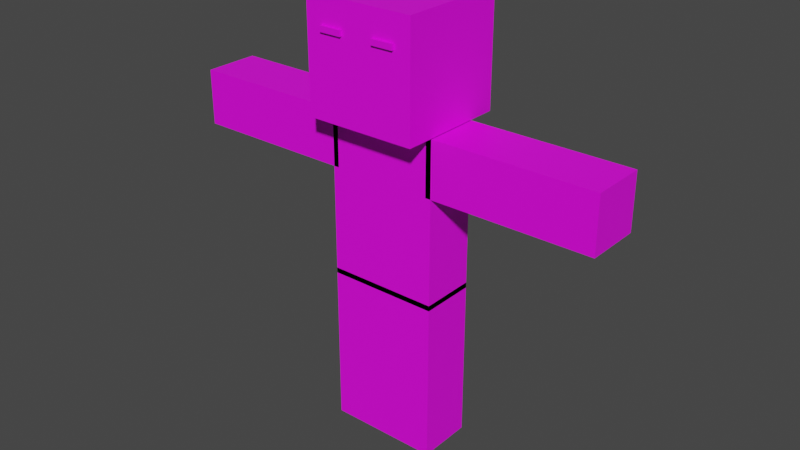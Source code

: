 # Source: Zombie.blend  (saved by Blender 3.4.6; exported with 4.5.12 LTS)
import bpy
from mathutils import Matrix  # noqa: F401  (used for matrix-valued properties, if any)

bpy.ops.wm.read_factory_settings(use_empty=True)
scene = bpy.context.scene
scene.name = 'Scene'

# ---- collections
col_collection = bpy.data.collections.new('Collection'); scene.collection.children.link(col_collection)

# ---- images (referenced by path relative to the original .blend; pixels are not part of the script)
import os
ASSET_DIR = os.environ.get("B2B_ASSET_DIR", "")  # directory of the original .blend (textures are referenced by path, not embedded)
HERE = os.path.dirname(os.path.abspath(__file__))  # packed textures are extracted next to this script under _unpacked/

def load_image(name, relpath, width, height, colorspace="sRGB"):
    """Load a texture the original file referenced (path relative to the .blend, or extracted next to this script)."""
    p = next((c for c in (os.path.join(HERE, relpath), os.path.join(ASSET_DIR, relpath)) if relpath and os.path.exists(c)), "")
    if p:
        img = bpy.data.images.load(p, check_existing=True)
        img.name = name
    else:  # same state as the original file: an image datablock whose file is absent (Cycles renders it pink)
        img = bpy.data.images.new(name, width, height)
        img.source = "FILE"
        img.filepath = "//" + (relpath or name)
    img.colorspace_settings.name = colorspace
    return img
img_zombiecolor = load_image('ZombieColor', 'ZombieColor.png', 1024, 1024, 'sRGB')

# ---- materials (node trees are filled in below, after node groups)
mat_zombie = bpy.data.materials.new('Zombie')
mat_zombie.use_transparent_shadow = False

# ---- material node trees
mat_zombie.use_nodes = True; mat_zombie.node_tree.nodes.clear()
_N = mat_zombie.node_tree.nodes; _L = mat_zombie.node_tree.links
n0 = _N.new('ShaderNodeBsdfPrincipled'); n0.name = 'Principled BSDF'; n0.location = (10, 300)
n0.distribution = 'GGX'
n0.subsurface_method = 'RANDOM_WALK_SKIN'
n0.inputs[3].default_value = 1.45
n0.inputs[27].default_value = (0.0, 0.0, 0.0, 1.0)
n0.inputs[28].default_value = 1.0
n1 = _N.new('ShaderNodeOutputMaterial'); n1.name = 'Material Output'; n1.location = (300, 300)
n2 = _N.new('ShaderNodeTexImage'); n2.name = 'Image Texture'; n2.location = (-380, 220)
n2.image = img_zombiecolor
_L.new(n0.outputs[0], n1.inputs[0])
_L.new(n2.outputs[0], n0.inputs[0])
n1.is_active_output = True

# ---- world
world_world = bpy.data.worlds.new('World'); scene.world = world_world
world_world.use_nodes = True; world_world.node_tree.nodes.clear()
_N = world_world.node_tree.nodes; _L = world_world.node_tree.links
n0 = _N.new('ShaderNodeOutputWorld'); n0.name = 'World Output'; n0.location = (300, 300)
n1 = _N.new('ShaderNodeBackground'); n1.name = 'Background'; n1.location = (10, 300)
n1.inputs[0].default_value = (0.05088, 0.05088, 0.05088, 1.0)
_L.new(n1.outputs[0], n0.inputs[0])
n0.is_active_output = True
world_world.color = (0.05088, 0.05088, 0.05088)
world_world.use_sun_shadow = False
world_world.sun_shadow_jitter_overblur = 0.0

# ---- meshes
me_cube_001 = bpy.data.meshes.new('Cube.001')
me_cube_001.from_pydata([(-3.9, -0.5, -1.022), (-0.9, -0.5, -1.022), (-3.9, 0.5, -1.022), (-0.9, 0.5, -1.022), (-3.9, -0.5, -2.022), (-0.9, -0.5, -2.022), (-3.9, 0.5, -2.022), (-0.9, 0.5, -2.022), (0.9, -0.5, -1.022), (3.9, -0.5, -1.022), (0.9, 0.5, -1.022), (3.9, 0.5, -1.022), (0.9, -0.5, -2.022), (3.9, -0.5, -2.022), (0.9, 0.5, -2.022), (3.9, 0.5, -2.022), (-1.0, -0.5, -6.922), (-1.0, -0.5, -3.922), (-1.0, 0.5, -6.922), (-1.0, 0.5, -3.922), (0.0, -0.5, -6.922), (0.0, -0.5, -3.922), (0.0, 0.5, -6.922), (0.0, 0.5, -3.922), (0.0, -0.5, -6.922), (0.0, -0.5, -3.922), (0.0, 0.5, -6.922), (0.0, 0.5, -3.922), (1.0, -0.5, -6.922), (1.0, -0.5, -3.922), (1.0, 0.5, -6.922), (1.0, 0.5, -3.922), (-1.0, -0.5, -4.022), (-1.0, -0.5, -1.022), (-1.0, 0.5, -4.022), (-1.0, 0.5, -1.022), (1.0, -0.5, -4.022), (1.0, -0.5, -1.022), (1.0, 0.5, -4.022), (1.0, 0.5, -1.022), (-1.0, -1.0, -1.012), (-1.0, -1.0, 0.9883), (-1.0, 1.0, -1.012), (-1.0, 1.0, 0.9883), (1.0, -1.0, -1.012), (1.0, -1.0, 0.9883), (1.0, 1.0, -1.012), (1.0, 1.0, 0.9883), (-0.7, -1.05, 0.4283), (-0.7, -1.05, 0.5283), (-0.7, -0.95, 0.4283), (-0.7, -0.95, 0.5283), (-0.3, -1.05, 0.4283), (-0.3, -1.05, 0.5283), (-0.3, -0.95, 0.4283), (-0.3, -0.95, 0.5283), (0.3, -1.05, 0.4283), (0.3, -1.05, 0.5283), (0.3, -0.95, 0.4283), (0.3, -0.95, 0.5283), (0.7, -1.05, 0.4283), (0.7, -1.05, 0.5283), (0.7, -0.95, 0.4283), (0.7, -0.95, 0.5283)], [], [(0, 1, 3, 2), (2, 3, 7, 6), (6, 7, 5, 4), (4, 5, 1, 0), (2, 6, 4, 0), (7, 3, 1, 5), (8, 9, 11, 10), (10, 11, 15, 14), (14, 15, 13, 12), (12, 13, 9, 8), (10, 14, 12, 8), (15, 11, 9, 13), (16, 17, 19, 18), (18, 19, 23, 22), (22, 23, 21, 20), (20, 21, 17, 16), (18, 22, 20, 16), (23, 19, 17, 21), (24, 25, 27, 26), (26, 27, 31, 30), (30, 31, 29, 28), (28, 29, 25, 24), (26, 30, 28, 24), (31, 27, 25, 29), (32, 33, 35, 34), (34, 35, 39, 38), (38, 39, 37, 36), (36, 37, 33, 32), (34, 38, 36, 32), (39, 35, 33, 37), (40, 41, 43, 42), (42, 43, 47, 46), (46, 47, 45, 44), (44, 45, 41, 40), (42, 46, 44, 40), (47, 43, 41, 45), (48, 49, 51, 50), (50, 51, 55, 54), (54, 55, 53, 52), (52, 53, 49, 48), (50, 54, 52, 48), (55, 51, 49, 53), (56, 57, 59, 58), (58, 59, 63, 62), (62, 63, 61, 60), (60, 61, 57, 56), (58, 62, 60, 56), (63, 59, 57, 61)])
_uv = me_cube_001.uv_layers.new(name='UVMap')
_uv.uv.foreach_set('vector', [0.7855, 0.5103, 0.7389, 0.5103, 0.7389, 0.4637, 0.7855, 0.4637, 0.7855, 0.4637, 0.7389, 0.4637, 0.7389, 0.417, 0.7855, 0.417, 0.7855, 0.417, 0.7389, 0.417, 0.7389, 0.3704, 0.7855, 0.3704, 0.7855, 0.3704, 0.7389, 0.3704, 0.7389, 0.3238, 0.7855, 0.3238, 0.8321, 0.417, 0.7855, 0.417, 0.7855, 0.3704, 0.8321, 0.3704, 0.7389, 0.417, 0.6923, 0.417, 0.6923, 0.3704, 0.7389, 0.3704, 0.7855, 0.7128, 0.7389, 0.7128, 0.7389, 0.6662, 0.7855, 0.6662, 0.7855, 0.6662, 0.7389, 0.6662, 0.7389, 0.6196, 0.7855, 0.6196, 0.7855, 0.6196, 0.7389, 0.6196, 0.7389, 0.573, 0.7855, 0.573, 0.7855, 0.573, 0.7389, 0.573, 0.7389, 0.5263, 0.7855, 0.5263, 0.8321, 0.6196, 0.7855, 0.6196, 0.7855, 0.573, 0.8321, 0.573, 0.7389, 0.6196, 0.6923, 0.6196, 0.6923, 0.573, 0.7389, 0.573, 0.7855, 0.9154, 0.7389, 0.9154, 0.7389, 0.8688, 0.7855, 0.8688, 0.7855, 0.8688, 0.7389, 0.8688, 0.7389, 0.8221, 0.7855, 0.8221, 0.7855, 0.8221, 0.7389, 0.8221, 0.7389, 0.7755, 0.7855, 0.7755, 0.7855, 0.7755, 0.7389, 0.7755, 0.7389, 0.7289, 0.7855, 0.7289, 0.8321, 0.8221, 0.7855, 0.8221, 0.7855, 0.7755, 0.8321, 0.7755, 0.7389, 0.8221, 0.6923, 0.8221, 0.6923, 0.7755, 0.7389, 0.7755, 0.09347, 0.9123, 0.04684, 0.9123, 0.04684, 0.8657, 0.09347, 0.8657, 0.09347, 0.8657, 0.04684, 0.8657, 0.04684, 0.8191, 0.09347, 0.8191, 0.09347, 0.8191, 0.04684, 0.8191, 0.04684, 0.7724, 0.09347, 0.7724, 0.09347, 0.7724, 0.04684, 0.7724, 0.04684, 0.7258, 0.09347, 0.7258, 0.1401, 0.8191, 0.09347, 0.8191, 0.09347, 0.7724, 0.1401, 0.7724, 0.04684, 0.8191, 0.0002146, 0.8191, 0.0002146, 0.7724, 0.04684, 0.7724, 0.2338, 0.9123, 0.1871, 0.9123, 0.1871, 0.8657, 0.2338, 0.8657, 0.2338, 0.8657, 0.1871, 0.8657, 0.1871, 0.8191, 0.2338, 0.8191, 0.2338, 0.8191, 0.1871, 0.8191, 0.1871, 0.7724, 0.2338, 0.7724, 0.2338, 0.7724, 0.1871, 0.7724, 0.1871, 0.7258, 0.2338, 0.7258, 0.2804, 0.8191, 0.2338, 0.8191, 0.2338, 0.7724, 0.2804, 0.7724, 0.1871, 0.8191, 0.1405, 0.8191, 0.1405, 0.7724, 0.1871, 0.7724, 0.6606, 0.7098, 0.4686, 0.4314, 0.4661, 0.2731, 0.6606, 0.01584, 0.6606, 0.01584, 0.4661, 0.2731, 0.2171, 0.2724, 0.01584, 0.0151, 0.01584, 0.0151, 0.2171, 0.2724, 0.2196, 0.4423, 0.02389, 0.7096, 0.02389, 0.7096, 0.2196, 0.4423, 0.4686, 0.4314, 0.6606, 0.7098, 0.9998, 0.3077, 0.6923, 0.3077, 0.6923, 0.0002146, 0.9998, 0.0002146, 0.2171, 0.2724, 0.4661, 0.2731, 0.4686, 0.4314, 0.2196, 0.4423, 0.3741, 0.9123, 0.3275, 0.9123, 0.3275, 0.8657, 0.3741, 0.8657, 0.3741, 0.8657, 0.3275, 0.8657, 0.3275, 0.8191, 0.3741, 0.8191, 0.3741, 0.8191, 0.3275, 0.8191, 0.3275, 0.7724, 0.3741, 0.7724, 0.3741, 0.7724, 0.3275, 0.7724, 0.3275, 0.7258, 0.3741, 0.7258, 0.4207, 0.8191, 0.3741, 0.8191, 0.3741, 0.7724, 0.4207, 0.7724, 0.3275, 0.8191, 0.2808, 0.8191, 0.2808, 0.7724, 0.3275, 0.7724, 0.5144, 0.9123, 0.4678, 0.9123, 0.4678, 0.8657, 0.5144, 0.8657, 0.5144, 0.8657, 0.4678, 0.8657, 0.4678, 0.8191, 0.5144, 0.8191, 0.5144, 0.8191, 0.4678, 0.8191, 0.4678, 0.7724, 0.5144, 0.7724, 0.5144, 0.7724, 0.4678, 0.7724, 0.4678, 0.7258, 0.5144, 0.7258, 0.561, 0.8191, 0.5144, 0.8191, 0.5144, 0.7724, 0.561, 0.7724, 0.4678, 0.8191, 0.4211, 0.8191, 0.4211, 0.7724, 0.4678, 0.7724])
_ca = me_cube_001.color_attributes.new('Col', 'BYTE_COLOR', 'CORNER')
_ca.data.foreach_set('color', [1.0, 1.0, 1.0, 1.0, 1.0, 1.0, 1.0, 1.0, 1.0, 1.0, 1.0, 1.0, 1.0, 1.0, 1.0, 1.0, 1.0, 1.0, 1.0, 1.0, 1.0, 1.0, 1.0, 1.0, 1.0, 1.0, 1.0, 1.0, 1.0, 1.0, 1.0, 1.0, 1.0, 1.0, 1.0, 1.0, 1.0, 1.0, 1.0, 1.0, 1.0, 1.0, 1.0, 1.0, 1.0, 1.0, 1.0, 1.0, 1.0, 1.0, 1.0, 1.0, 1.0, 1.0, 1.0, 1.0, 1.0, 1.0, 1.0, 1.0, 1.0, 1.0, 1.0, 1.0, 1.0, 1.0, 1.0, 1.0, 1.0, 1.0, 1.0, 1.0, 1.0, 1.0, 1.0, 1.0, 1.0, 1.0, 1.0, 1.0, 1.0, 1.0, 1.0, 1.0, 1.0, 1.0, 1.0, 1.0, 1.0, 1.0, 1.0, 1.0, 1.0, 1.0, 1.0, 1.0, 1.0, 1.0, 1.0, 1.0, 1.0, 1.0, 1.0, 1.0, 1.0, 1.0, 1.0, 1.0, 1.0, 1.0, 1.0, 1.0, 1.0, 1.0, 1.0, 1.0, 1.0, 1.0, 1.0, 1.0, 1.0, 1.0, 1.0, 1.0, 1.0, 1.0, 1.0, 1.0, 1.0, 1.0, 1.0, 1.0, 1.0, 1.0, 1.0, 1.0, 1.0, 1.0, 1.0, 1.0, 1.0, 1.0, 1.0, 1.0, 1.0, 1.0, 1.0, 1.0, 1.0, 1.0, 1.0, 1.0, 1.0, 1.0, 1.0, 1.0, 1.0, 1.0, 1.0, 1.0, 1.0, 1.0, 1.0, 1.0, 1.0, 1.0, 1.0, 1.0, 1.0, 1.0, 1.0, 1.0, 1.0, 1.0, 1.0, 1.0, 1.0, 1.0, 1.0, 1.0, 1.0, 1.0, 1.0, 1.0, 1.0, 1.0, 1.0, 1.0, 1.0, 1.0, 1.0, 1.0, 1.0, 1.0, 1.0, 1.0, 1.0, 1.0, 1.0, 1.0, 1.0, 1.0, 1.0, 1.0, 1.0, 1.0, 1.0, 1.0, 1.0, 1.0, 1.0, 1.0, 1.0, 1.0, 1.0, 1.0, 1.0, 1.0, 1.0, 1.0, 1.0, 1.0, 1.0, 1.0, 1.0, 1.0, 1.0, 1.0, 1.0, 1.0, 1.0, 1.0, 1.0, 1.0, 1.0, 1.0, 1.0, 1.0, 1.0, 1.0, 1.0, 1.0, 1.0, 1.0, 1.0, 1.0, 1.0, 1.0, 1.0, 1.0, 1.0, 1.0, 1.0, 1.0, 1.0, 1.0, 1.0, 1.0, 1.0, 1.0, 1.0, 1.0, 1.0, 1.0, 1.0, 1.0, 1.0, 1.0, 1.0, 1.0, 1.0, 1.0, 1.0, 1.0, 1.0, 1.0, 1.0, 1.0, 1.0, 1.0, 1.0, 1.0, 1.0, 1.0, 1.0, 1.0, 1.0, 1.0, 1.0, 1.0, 1.0, 1.0, 1.0, 1.0, 1.0, 1.0, 1.0, 1.0, 1.0, 1.0, 1.0, 1.0, 1.0, 1.0, 1.0, 1.0, 1.0, 1.0, 1.0, 1.0, 1.0, 1.0, 1.0, 1.0, 1.0, 1.0, 1.0, 1.0, 1.0, 1.0, 1.0, 1.0, 1.0, 1.0, 1.0, 1.0, 1.0, 1.0, 1.0, 1.0, 1.0, 1.0, 1.0, 1.0, 1.0, 1.0, 1.0, 1.0, 1.0, 1.0, 1.0, 1.0, 1.0, 1.0, 1.0, 1.0, 1.0, 1.0, 1.0, 1.0, 1.0, 1.0, 1.0, 1.0, 1.0, 1.0, 1.0, 1.0, 1.0, 1.0, 1.0, 1.0, 1.0, 1.0, 1.0, 1.0, 1.0, 1.0, 1.0, 1.0, 1.0, 1.0, 1.0, 1.0, 1.0, 1.0, 1.0, 1.0, 1.0, 1.0, 1.0, 1.0, 1.0, 1.0, 1.0, 1.0, 1.0, 1.0, 1.0, 1.0, 1.0, 1.0, 1.0, 1.0, 1.0, 1.0, 1.0, 1.0, 1.0, 1.0, 1.0, 1.0, 1.0, 1.0, 1.0, 1.0, 1.0, 1.0, 1.0, 1.0, 1.0, 1.0, 1.0, 1.0, 1.0, 1.0, 1.0, 1.0, 1.0, 1.0, 1.0, 1.0, 1.0, 1.0, 1.0, 1.0, 1.0, 1.0, 1.0, 1.0, 1.0, 1.0, 1.0, 1.0, 1.0, 1.0, 1.0, 1.0, 1.0, 1.0, 1.0, 1.0, 1.0, 1.0, 1.0, 1.0, 1.0, 1.0, 1.0, 1.0, 1.0, 1.0, 1.0, 1.0, 1.0, 1.0, 1.0, 1.0, 1.0, 1.0, 1.0, 1.0, 1.0, 1.0, 1.0, 1.0, 1.0, 1.0, 1.0, 1.0, 1.0, 1.0, 1.0, 1.0, 1.0, 1.0, 1.0, 1.0, 1.0, 1.0, 1.0, 1.0, 1.0, 1.0, 1.0, 1.0, 1.0, 1.0, 1.0, 1.0, 1.0, 1.0, 1.0, 1.0, 1.0, 1.0, 1.0, 1.0, 1.0, 1.0, 1.0, 1.0, 1.0, 1.0, 1.0, 1.0, 1.0, 1.0, 1.0, 1.0, 1.0, 1.0, 1.0, 1.0, 1.0, 1.0, 1.0, 1.0, 1.0, 1.0, 1.0, 1.0, 1.0, 1.0, 1.0, 1.0, 1.0, 1.0, 1.0, 1.0, 1.0, 1.0, 1.0, 1.0, 1.0, 1.0, 1.0, 1.0, 1.0, 1.0, 1.0, 1.0, 1.0, 1.0, 1.0, 1.0, 1.0, 1.0, 1.0, 1.0, 1.0, 1.0, 1.0, 1.0, 1.0, 1.0, 1.0, 1.0, 1.0, 1.0, 1.0, 1.0, 1.0, 1.0, 1.0, 1.0, 1.0, 1.0, 1.0, 1.0, 1.0, 1.0, 1.0, 1.0, 1.0, 1.0, 1.0, 1.0, 1.0, 1.0, 1.0, 1.0, 1.0, 1.0, 1.0, 1.0, 1.0, 1.0, 1.0, 1.0, 1.0, 1.0, 1.0, 1.0, 1.0, 1.0, 1.0, 1.0, 1.0, 1.0, 1.0, 1.0, 1.0, 1.0, 1.0, 1.0, 1.0, 1.0, 1.0, 1.0, 1.0, 1.0, 1.0, 1.0, 1.0, 1.0, 1.0, 1.0, 1.0, 1.0, 1.0, 1.0, 1.0, 1.0, 1.0, 1.0, 1.0, 1.0, 1.0, 1.0, 1.0, 1.0, 1.0, 1.0, 1.0, 1.0, 1.0, 1.0, 1.0, 1.0, 1.0, 1.0, 1.0, 1.0, 1.0, 1.0, 1.0, 1.0, 1.0, 1.0, 1.0, 1.0, 1.0, 1.0, 1.0, 1.0, 1.0, 1.0, 1.0, 1.0, 1.0, 1.0, 1.0, 1.0, 1.0, 1.0, 1.0, 1.0, 1.0, 1.0, 1.0, 1.0, 1.0, 1.0, 1.0, 1.0, 1.0, 1.0, 1.0, 1.0, 1.0, 1.0, 1.0, 1.0, 1.0, 1.0, 1.0, 1.0, 1.0, 1.0, 1.0, 1.0, 1.0, 1.0, 1.0, 1.0, 1.0, 1.0, 1.0, 1.0, 1.0, 1.0, 1.0, 1.0, 1.0, 1.0, 1.0, 1.0, 1.0, 1.0, 1.0, 1.0, 1.0, 1.0, 1.0, 1.0, 1.0, 1.0, 1.0, 1.0, 1.0, 1.0, 1.0, 1.0, 1.0, 1.0, 1.0, 1.0, 1.0, 1.0, 1.0, 1.0, 1.0, 1.0, 1.0, 1.0, 1.0, 1.0, 1.0, 1.0, 1.0, 1.0, 1.0, 1.0, 1.0, 1.0, 1.0, 1.0, 1.0, 1.0, 1.0, 1.0, 1.0, 1.0, 1.0, 1.0, 1.0, 1.0, 1.0, 1.0, 1.0, 1.0, 1.0, 1.0, 1.0, 1.0, 1.0, 1.0])
me_cube_001.materials.append(mat_zombie)
me_cube_001.use_remesh_fix_poles = True
me_cube_001.use_remesh_preserve_attributes = False
me_cube_001.use_paint_bone_selection = False
me_cube_001.use_paint_mask = True
me_cube_001.update()
arm_armature = bpy.data.armatures.new('Armature')  # bones are not reproduced

# ---- objects
ob_cube = bpy.data.objects.new('Cube', me_cube_001)
ob_armature = bpy.data.objects.new('Armature', arm_armature)

# ---- transforms, parenting, visibility, modifiers, constraints
ob_cube.parent = ob_armature
ob_cube.matrix_parent_inverse = Matrix(((3.978, -0.0, 0.0, -0.0), (-0.0, 3.978, -0.0, 0.0), (0.0, -0.0, 3.978, 0.2721), (-0.0, 0.0, -0.0, 1.0)))
ob_cube.location = (0.0, 0.0, 0.3022)
ob_cube.scale = (0.1, 0.1, 0.1)
_vg = ob_cube.vertex_groups.new(name='head')
_vg.add([40, 41, 42, 43, 44, 45, 46, 47, 48, 49, 50, 51, 52, 53, 54, 55, 56, 57, 58, 59, 60, 61, 62, 63], 1.0, 'REPLACE')
_vg = ob_cube.vertex_groups.new(name='body')
_vg.add([32, 33, 34, 35, 36, 37, 38, 39], 1.0, 'REPLACE')
_vg = ob_cube.vertex_groups.new(name='arm.l')
_vg.add([8, 9, 10, 11, 12, 13, 14, 15], 1.0, 'REPLACE')
_vg = ob_cube.vertex_groups.new(name='arm.r')
_vg.add([0, 1, 2, 3, 4, 5, 6, 7], 1.0, 'REPLACE')
_vg = ob_cube.vertex_groups.new(name='leg.l')
_vg.add([24, 25, 26, 27, 28, 29, 30, 31], 1.0, 'REPLACE')
_vg = ob_cube.vertex_groups.new(name='leg.r')
_vg.add([16, 17, 18, 19, 20, 21, 22, 23], 1.0, 'REPLACE')
_m = ob_cube.modifiers.new('Armature', 'ARMATURE')
_m.object = ob_armature
ob_armature.location = (0.0, 0.0, 0.7716)
ob_armature.scale = (0.6034, 0.6034, 0.6034)
ob_armature.show_in_front = True

# ---- collection membership
col_collection.objects.link(ob_cube)
col_collection.objects.link(ob_armature)

# ---- scene / render settings (as saved in the file)
scene.frame_start = 1; scene.frame_end = 60; scene.frame_set(1)
scene.render.engine = 'BLENDER_EEVEE_NEXT'
scene.render.fps = 60
scene.cycles.sampling_pattern = 'TABULATED_SOBOL'
scene.cycles.use_light_tree = False
scene.view_settings.view_transform = 'Filmic'
bpy.context.view_layer.update()

# ---- added for rendering (the .blend has no active camera and no usable light): camera, sun
cam_auto = bpy.data.cameras.new('AutoCamera')
cam_auto.lens = 50.0
cam_auto.sensor_width = 36.0
cam_auto.clip_end = 1000.0
ob_auto_camera = bpy.data.objects.new('AutoCamera', cam_auto)
scene.collection.objects.link(ob_auto_camera)
ob_auto_camera.location = (2.50843, -3.01611, 2.95571)
ob_auto_camera.rotation_euler = (1.09748, -7.21219e-08, 0.694738)
scene.camera = ob_auto_camera
light_auto_sun = bpy.data.lights.new('AutoSun', 'SUN')
light_auto_sun.energy = 3.0
light_auto_sun.angle = 0.0523599
ob_auto_sun = bpy.data.objects.new('AutoSun', light_auto_sun)
scene.collection.objects.link(ob_auto_sun)
ob_auto_sun.rotation_euler = (0.872665, 0.174533, 0.523599)
bpy.context.view_layer.update()
